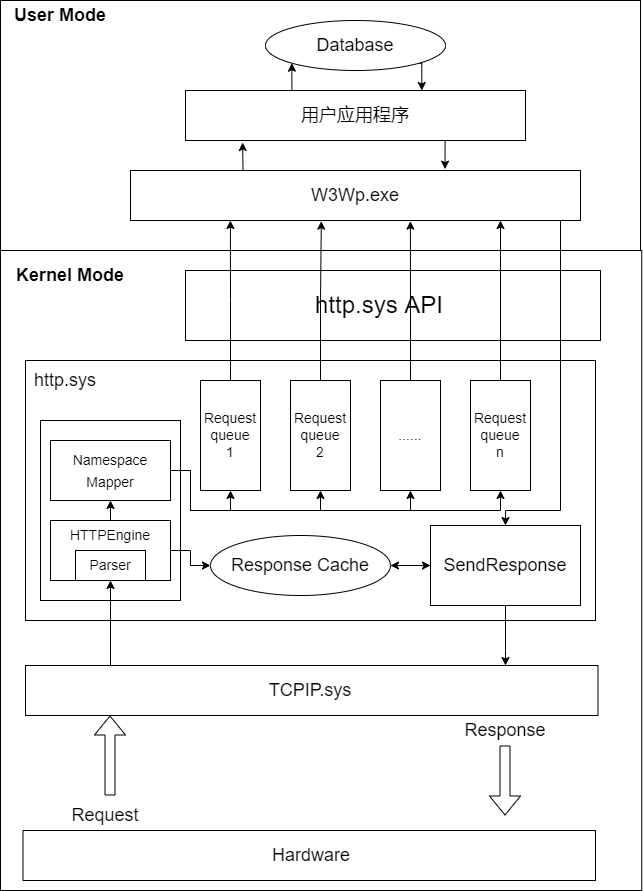

The diagram above was exported from draw.io. Its source (the exported page's mxGraphModel, read from the mxfile embedded in the PNG):
<mxGraphModel dx="1022" dy="1718" grid="1" gridSize="10" guides="1" tooltips="1" connect="1" arrows="1" fold="1" page="1" pageScale="1" pageWidth="827" pageHeight="1169" math="0" shadow="0">
  <root>
    <mxCell id="0" />
    <mxCell id="1" parent="0" />
    <mxCell id="_h0wg2C4OnWapZ-Os4Q--47" value="" style="rounded=0;whiteSpace=wrap;html=1;fontSize=18;" parent="1" vertex="1">
      <mxGeometry x="80" y="170" width="641.25" height="640" as="geometry" />
    </mxCell>
    <mxCell id="uLACsEbOWRCS0kHcXCJe-2" value="" style="rounded=0;whiteSpace=wrap;html=1;" vertex="1" parent="1">
      <mxGeometry x="265" y="190" width="415" height="70" as="geometry" />
    </mxCell>
    <mxCell id="_h0wg2C4OnWapZ-Os4Q--51" value="" style="rounded=0;whiteSpace=wrap;html=1;fontSize=18;" parent="1" vertex="1">
      <mxGeometry x="80" y="-80" width="640" height="250" as="geometry" />
    </mxCell>
    <mxCell id="_h0wg2C4OnWapZ-Os4Q--45" style="edgeStyle=orthogonalEdgeStyle;rounded=0;orthogonalLoop=1;jettySize=auto;html=1;exitX=1;exitY=1;exitDx=0;exitDy=0;entryX=0.695;entryY=0;entryDx=0;entryDy=0;entryPerimeter=0;fontSize=18;fillColor=#FF3333;" parent="1" source="_h0wg2C4OnWapZ-Os4Q--1" target="_h0wg2C4OnWapZ-Os4Q--21" edge="1">
      <mxGeometry relative="1" as="geometry" />
    </mxCell>
    <mxCell id="_h0wg2C4OnWapZ-Os4Q--1" value="&lt;font style=&quot;font-size: 18px&quot;&gt;Database&lt;/font&gt;" style="ellipse;whiteSpace=wrap;html=1;" parent="1" vertex="1">
      <mxGeometry x="345" y="-60" width="180" height="50" as="geometry" />
    </mxCell>
    <mxCell id="_h0wg2C4OnWapZ-Os4Q--2" value="" style="rounded=0;whiteSpace=wrap;html=1;fontSize=18;" parent="1" vertex="1">
      <mxGeometry x="105" y="280" width="570" height="260" as="geometry" />
    </mxCell>
    <mxCell id="_h0wg2C4OnWapZ-Os4Q--3" value="" style="rounded=0;whiteSpace=wrap;html=1;fontSize=18;" parent="1" vertex="1">
      <mxGeometry x="105" y="585" width="572.5" height="50" as="geometry" />
    </mxCell>
    <mxCell id="_h0wg2C4OnWapZ-Os4Q--4" value="TCPIP.sys" style="text;html=1;strokeColor=none;fillColor=none;align=center;verticalAlign=middle;whiteSpace=wrap;rounded=0;fontSize=18;" parent="1" vertex="1">
      <mxGeometry x="360" y="595" width="60" height="30" as="geometry" />
    </mxCell>
    <mxCell id="_h0wg2C4OnWapZ-Os4Q--9" value="" style="rounded=0;whiteSpace=wrap;html=1;fontSize=18;" parent="1" vertex="1">
      <mxGeometry x="120" y="340" width="140" height="180" as="geometry" />
    </mxCell>
    <mxCell id="_h0wg2C4OnWapZ-Os4Q--54" style="edgeStyle=orthogonalEdgeStyle;rounded=0;orthogonalLoop=1;jettySize=auto;html=1;entryX=0;entryY=0.5;entryDx=0;entryDy=0;fontSize=18;fillColor=#FF3333;" parent="1" source="_h0wg2C4OnWapZ-Os4Q--7" target="_h0wg2C4OnWapZ-Os4Q--19" edge="1">
      <mxGeometry relative="1" as="geometry" />
    </mxCell>
    <mxCell id="_h0wg2C4OnWapZ-Os4Q--7" value="&lt;font style=&quot;font-size: 18px&quot;&gt;Response Cache&lt;/font&gt;" style="ellipse;whiteSpace=wrap;html=1;" parent="1" vertex="1">
      <mxGeometry x="290" y="455" width="180" height="60" as="geometry" />
    </mxCell>
    <mxCell id="_h0wg2C4OnWapZ-Os4Q--10" value="http.sys" style="text;html=1;strokeColor=none;fillColor=none;align=center;verticalAlign=middle;whiteSpace=wrap;rounded=0;fontSize=18;" parent="1" vertex="1">
      <mxGeometry x="110" y="280" width="70" height="40" as="geometry" />
    </mxCell>
    <mxCell id="_h0wg2C4OnWapZ-Os4Q--30" style="edgeStyle=orthogonalEdgeStyle;rounded=0;orthogonalLoop=1;jettySize=auto;html=1;exitX=1;exitY=0.5;exitDx=0;exitDy=0;entryX=0.5;entryY=1;entryDx=0;entryDy=0;fontSize=18;fillColor=#FF3333;" parent="1" source="_h0wg2C4OnWapZ-Os4Q--11" target="_h0wg2C4OnWapZ-Os4Q--15" edge="1">
      <mxGeometry relative="1" as="geometry" />
    </mxCell>
    <mxCell id="_h0wg2C4OnWapZ-Os4Q--31" style="edgeStyle=orthogonalEdgeStyle;rounded=0;orthogonalLoop=1;jettySize=auto;html=1;entryX=0.5;entryY=1;entryDx=0;entryDy=0;fontSize=18;fillColor=#FF3333;" parent="1" source="_h0wg2C4OnWapZ-Os4Q--11" target="_h0wg2C4OnWapZ-Os4Q--16" edge="1">
      <mxGeometry relative="1" as="geometry">
        <Array as="points">
          <mxPoint x="270" y="390" />
          <mxPoint x="270" y="430" />
          <mxPoint x="400" y="430" />
        </Array>
      </mxGeometry>
    </mxCell>
    <mxCell id="_h0wg2C4OnWapZ-Os4Q--32" style="edgeStyle=orthogonalEdgeStyle;rounded=0;orthogonalLoop=1;jettySize=auto;html=1;entryX=0.5;entryY=1;entryDx=0;entryDy=0;fontSize=18;fillColor=#FF3333;" parent="1" source="_h0wg2C4OnWapZ-Os4Q--11" target="_h0wg2C4OnWapZ-Os4Q--17" edge="1">
      <mxGeometry relative="1" as="geometry">
        <Array as="points">
          <mxPoint x="270" y="390" />
          <mxPoint x="270" y="430" />
          <mxPoint x="490" y="430" />
        </Array>
      </mxGeometry>
    </mxCell>
    <mxCell id="_h0wg2C4OnWapZ-Os4Q--33" style="edgeStyle=orthogonalEdgeStyle;rounded=0;orthogonalLoop=1;jettySize=auto;html=1;entryX=0.5;entryY=1;entryDx=0;entryDy=0;fontSize=18;fillColor=#FF3333;" parent="1" source="_h0wg2C4OnWapZ-Os4Q--11" target="_h0wg2C4OnWapZ-Os4Q--18" edge="1">
      <mxGeometry relative="1" as="geometry">
        <Array as="points">
          <mxPoint x="270" y="390" />
          <mxPoint x="270" y="430" />
          <mxPoint x="580" y="430" />
        </Array>
      </mxGeometry>
    </mxCell>
    <mxCell id="_h0wg2C4OnWapZ-Os4Q--11" value="&lt;font style=&quot;font-size: 14px&quot;&gt;Namespace&lt;br&gt;Mapper&lt;/font&gt;" style="rounded=0;whiteSpace=wrap;html=1;fontSize=18;" parent="1" vertex="1">
      <mxGeometry x="130" y="360" width="120" height="60" as="geometry" />
    </mxCell>
    <mxCell id="_h0wg2C4OnWapZ-Os4Q--53" style="edgeStyle=orthogonalEdgeStyle;rounded=0;orthogonalLoop=1;jettySize=auto;html=1;entryX=0;entryY=0.5;entryDx=0;entryDy=0;fontSize=18;fillColor=#FF3333;" parent="1" source="_h0wg2C4OnWapZ-Os4Q--12" target="_h0wg2C4OnWapZ-Os4Q--7" edge="1">
      <mxGeometry relative="1" as="geometry" />
    </mxCell>
    <mxCell id="_h0wg2C4OnWapZ-Os4Q--12" value="" style="rounded=0;whiteSpace=wrap;html=1;fontSize=18;" parent="1" vertex="1">
      <mxGeometry x="130" y="440" width="120" height="60" as="geometry" />
    </mxCell>
    <mxCell id="_h0wg2C4OnWapZ-Os4Q--13" value="Parser" style="rounded=0;whiteSpace=wrap;html=1;fontSize=14;" parent="1" vertex="1">
      <mxGeometry x="155" y="470" width="70" height="30" as="geometry" />
    </mxCell>
    <mxCell id="_h0wg2C4OnWapZ-Os4Q--29" style="edgeStyle=orthogonalEdgeStyle;rounded=0;orthogonalLoop=1;jettySize=auto;html=1;exitX=0.5;exitY=0;exitDx=0;exitDy=0;entryX=0.5;entryY=1;entryDx=0;entryDy=0;fontSize=18;fillColor=#FF3333;" parent="1" source="_h0wg2C4OnWapZ-Os4Q--14" target="_h0wg2C4OnWapZ-Os4Q--11" edge="1">
      <mxGeometry relative="1" as="geometry" />
    </mxCell>
    <mxCell id="_h0wg2C4OnWapZ-Os4Q--14" value="HTTPEngine" style="text;html=1;strokeColor=none;fillColor=none;align=center;verticalAlign=middle;whiteSpace=wrap;rounded=0;fontSize=14;" parent="1" vertex="1">
      <mxGeometry x="160" y="440" width="60" height="30" as="geometry" />
    </mxCell>
    <mxCell id="_h0wg2C4OnWapZ-Os4Q--37" style="edgeStyle=orthogonalEdgeStyle;rounded=0;orthogonalLoop=1;jettySize=auto;html=1;entryX=0.222;entryY=1;entryDx=0;entryDy=0;entryPerimeter=0;fontSize=18;fillColor=#FF3333;" parent="1" source="_h0wg2C4OnWapZ-Os4Q--15" target="_h0wg2C4OnWapZ-Os4Q--20" edge="1">
      <mxGeometry relative="1" as="geometry" />
    </mxCell>
    <mxCell id="_h0wg2C4OnWapZ-Os4Q--15" value="Request&lt;br&gt;queue&lt;br&gt;1" style="rounded=0;whiteSpace=wrap;html=1;fontSize=14;" parent="1" vertex="1">
      <mxGeometry x="280" y="300" width="60" height="110" as="geometry" />
    </mxCell>
    <mxCell id="_h0wg2C4OnWapZ-Os4Q--38" style="edgeStyle=orthogonalEdgeStyle;rounded=0;orthogonalLoop=1;jettySize=auto;html=1;exitX=0.5;exitY=0;exitDx=0;exitDy=0;entryX=0.424;entryY=1.013;entryDx=0;entryDy=0;entryPerimeter=0;fontSize=18;fillColor=#FF3333;" parent="1" source="_h0wg2C4OnWapZ-Os4Q--16" target="_h0wg2C4OnWapZ-Os4Q--20" edge="1">
      <mxGeometry relative="1" as="geometry" />
    </mxCell>
    <mxCell id="_h0wg2C4OnWapZ-Os4Q--39" style="edgeStyle=orthogonalEdgeStyle;rounded=0;orthogonalLoop=1;jettySize=auto;html=1;entryX=0.622;entryY=1.013;entryDx=0;entryDy=0;entryPerimeter=0;fontSize=18;fillColor=#FF3333;" parent="1" source="_h0wg2C4OnWapZ-Os4Q--17" target="_h0wg2C4OnWapZ-Os4Q--20" edge="1">
      <mxGeometry relative="1" as="geometry" />
    </mxCell>
    <mxCell id="_h0wg2C4OnWapZ-Os4Q--16" value="Request&lt;br&gt;queue&lt;br&gt;2" style="rounded=0;whiteSpace=wrap;html=1;fontSize=14;" parent="1" vertex="1">
      <mxGeometry x="370" y="300" width="60" height="110" as="geometry" />
    </mxCell>
    <mxCell id="_h0wg2C4OnWapZ-Os4Q--17" value="......" style="rounded=0;whiteSpace=wrap;html=1;fontSize=14;" parent="1" vertex="1">
      <mxGeometry x="460" y="300" width="60" height="110" as="geometry" />
    </mxCell>
    <mxCell id="_h0wg2C4OnWapZ-Os4Q--41" style="edgeStyle=orthogonalEdgeStyle;rounded=0;orthogonalLoop=1;jettySize=auto;html=1;fontSize=18;fillColor=#FF3333;" parent="1" source="_h0wg2C4OnWapZ-Os4Q--18" edge="1">
      <mxGeometry relative="1" as="geometry">
        <mxPoint x="580" y="140" as="targetPoint" />
      </mxGeometry>
    </mxCell>
    <mxCell id="_h0wg2C4OnWapZ-Os4Q--18" value="Request&lt;br&gt;queue&lt;br&gt;n" style="rounded=0;whiteSpace=wrap;html=1;fontSize=14;" parent="1" vertex="1">
      <mxGeometry x="550" y="300" width="60" height="110" as="geometry" />
    </mxCell>
    <mxCell id="_h0wg2C4OnWapZ-Os4Q--35" style="edgeStyle=orthogonalEdgeStyle;rounded=0;orthogonalLoop=1;jettySize=auto;html=1;exitX=0.5;exitY=1;exitDx=0;exitDy=0;fontSize=18;fillColor=#FF3333;" parent="1" source="_h0wg2C4OnWapZ-Os4Q--19" target="_h0wg2C4OnWapZ-Os4Q--3" edge="1">
      <mxGeometry relative="1" as="geometry">
        <Array as="points">
          <mxPoint x="585" y="570" />
          <mxPoint x="585" y="570" />
        </Array>
      </mxGeometry>
    </mxCell>
    <mxCell id="_h0wg2C4OnWapZ-Os4Q--46" style="edgeStyle=orthogonalEdgeStyle;rounded=0;orthogonalLoop=1;jettySize=auto;html=1;exitX=0;exitY=0.5;exitDx=0;exitDy=0;entryX=1;entryY=0.5;entryDx=0;entryDy=0;fontSize=18;fillColor=#FF3333;" parent="1" source="_h0wg2C4OnWapZ-Os4Q--19" target="_h0wg2C4OnWapZ-Os4Q--7" edge="1">
      <mxGeometry relative="1" as="geometry" />
    </mxCell>
    <mxCell id="_h0wg2C4OnWapZ-Os4Q--19" value="&lt;font style=&quot;font-size: 18px&quot;&gt;SendResponse&lt;/font&gt;" style="rounded=0;whiteSpace=wrap;html=1;fontSize=14;" parent="1" vertex="1">
      <mxGeometry x="510" y="445" width="150" height="80" as="geometry" />
    </mxCell>
    <mxCell id="_h0wg2C4OnWapZ-Os4Q--36" style="edgeStyle=orthogonalEdgeStyle;rounded=0;orthogonalLoop=1;jettySize=auto;html=1;exitX=0.75;exitY=1;exitDx=0;exitDy=0;entryX=0.5;entryY=0;entryDx=0;entryDy=0;fontSize=18;fillColor=#FF3333;" parent="1" source="_h0wg2C4OnWapZ-Os4Q--20" target="_h0wg2C4OnWapZ-Os4Q--19" edge="1">
      <mxGeometry relative="1" as="geometry">
        <Array as="points">
          <mxPoint x="640" y="140" />
          <mxPoint x="640" y="430" />
          <mxPoint x="585" y="430" />
        </Array>
      </mxGeometry>
    </mxCell>
    <mxCell id="_h0wg2C4OnWapZ-Os4Q--42" style="edgeStyle=orthogonalEdgeStyle;rounded=0;orthogonalLoop=1;jettySize=auto;html=1;exitX=0.25;exitY=0;exitDx=0;exitDy=0;entryX=0.168;entryY=1.04;entryDx=0;entryDy=0;entryPerimeter=0;fontSize=18;fillColor=#FF3333;" parent="1" source="_h0wg2C4OnWapZ-Os4Q--20" target="_h0wg2C4OnWapZ-Os4Q--21" edge="1">
      <mxGeometry relative="1" as="geometry" />
    </mxCell>
    <mxCell id="_h0wg2C4OnWapZ-Os4Q--20" value="W3Wp.exe" style="rounded=0;whiteSpace=wrap;html=1;fontSize=18;" parent="1" vertex="1">
      <mxGeometry x="210" y="90" width="450" height="50" as="geometry" />
    </mxCell>
    <mxCell id="_h0wg2C4OnWapZ-Os4Q--43" style="edgeStyle=orthogonalEdgeStyle;rounded=0;orthogonalLoop=1;jettySize=auto;html=1;exitX=0.75;exitY=1;exitDx=0;exitDy=0;entryX=0.699;entryY=-0.027;entryDx=0;entryDy=0;entryPerimeter=0;fontSize=18;fillColor=#FF3333;" parent="1" source="_h0wg2C4OnWapZ-Os4Q--21" target="_h0wg2C4OnWapZ-Os4Q--20" edge="1">
      <mxGeometry relative="1" as="geometry" />
    </mxCell>
    <mxCell id="_h0wg2C4OnWapZ-Os4Q--44" style="edgeStyle=orthogonalEdgeStyle;rounded=0;orthogonalLoop=1;jettySize=auto;html=1;exitX=0.25;exitY=0;exitDx=0;exitDy=0;entryX=0;entryY=1;entryDx=0;entryDy=0;fontSize=18;fillColor=#FF3333;" parent="1" source="_h0wg2C4OnWapZ-Os4Q--21" target="_h0wg2C4OnWapZ-Os4Q--1" edge="1">
      <mxGeometry relative="1" as="geometry" />
    </mxCell>
    <mxCell id="_h0wg2C4OnWapZ-Os4Q--21" value="用户应用程序" style="rounded=0;whiteSpace=wrap;html=1;fontSize=18;" parent="1" vertex="1">
      <mxGeometry x="265" y="10" width="340" height="50" as="geometry" />
    </mxCell>
    <mxCell id="_h0wg2C4OnWapZ-Os4Q--22" value="" style="shape=flexArrow;endArrow=classic;html=1;rounded=0;fontSize=18;" parent="1" edge="1">
      <mxGeometry width="50" height="50" relative="1" as="geometry">
        <mxPoint x="189.5" y="715" as="sourcePoint" />
        <mxPoint x="189.5" y="635" as="targetPoint" />
      </mxGeometry>
    </mxCell>
    <mxCell id="_h0wg2C4OnWapZ-Os4Q--23" value="Request" style="text;html=1;strokeColor=none;fillColor=none;align=center;verticalAlign=middle;whiteSpace=wrap;rounded=0;fontSize=18;" parent="1" vertex="1">
      <mxGeometry x="150" y="720" width="70" height="30" as="geometry" />
    </mxCell>
    <mxCell id="_h0wg2C4OnWapZ-Os4Q--24" value="Response" style="text;html=1;strokeColor=none;fillColor=none;align=center;verticalAlign=middle;whiteSpace=wrap;rounded=0;fontSize=18;" parent="1" vertex="1">
      <mxGeometry x="555" y="635" width="60" height="30" as="geometry" />
    </mxCell>
    <mxCell id="_h0wg2C4OnWapZ-Os4Q--25" value="" style="shape=flexArrow;endArrow=classic;html=1;rounded=0;fontSize=18;" parent="1" edge="1">
      <mxGeometry width="50" height="50" relative="1" as="geometry">
        <mxPoint x="584.5" y="665" as="sourcePoint" />
        <mxPoint x="584.5" y="735" as="targetPoint" />
      </mxGeometry>
    </mxCell>
    <mxCell id="_h0wg2C4OnWapZ-Os4Q--34" style="edgeStyle=orthogonalEdgeStyle;rounded=0;orthogonalLoop=1;jettySize=auto;html=1;exitX=0.25;exitY=0;exitDx=0;exitDy=0;entryX=0.5;entryY=1;entryDx=0;entryDy=0;fontSize=18;fillColor=#FF3333;" parent="1" source="_h0wg2C4OnWapZ-Os4Q--3" target="_h0wg2C4OnWapZ-Os4Q--13" edge="1">
      <mxGeometry relative="1" as="geometry">
        <Array as="points">
          <mxPoint x="190" y="585" />
        </Array>
      </mxGeometry>
    </mxCell>
    <mxCell id="_h0wg2C4OnWapZ-Os4Q--48" value="" style="rounded=0;whiteSpace=wrap;html=1;fontSize=18;" parent="1" vertex="1">
      <mxGeometry x="102.5" y="750" width="572.5" height="50" as="geometry" />
    </mxCell>
    <mxCell id="_h0wg2C4OnWapZ-Os4Q--49" value="Hardware" style="text;html=1;strokeColor=none;fillColor=none;align=center;verticalAlign=middle;whiteSpace=wrap;rounded=0;fontSize=18;" parent="1" vertex="1">
      <mxGeometry x="360.63" y="760" width="60" height="30" as="geometry" />
    </mxCell>
    <mxCell id="_h0wg2C4OnWapZ-Os4Q--50" value="&lt;b&gt;Kernel Mode&lt;/b&gt;" style="text;html=1;strokeColor=none;fillColor=none;align=center;verticalAlign=middle;whiteSpace=wrap;rounded=0;fontSize=18;" parent="1" vertex="1">
      <mxGeometry x="90" y="180" width="120" height="30" as="geometry" />
    </mxCell>
    <mxCell id="_h0wg2C4OnWapZ-Os4Q--52" value="&lt;b&gt;User Mode&lt;/b&gt;" style="text;html=1;strokeColor=none;fillColor=none;align=center;verticalAlign=middle;whiteSpace=wrap;rounded=0;fontSize=18;" parent="1" vertex="1">
      <mxGeometry x="80" y="-80" width="120" height="30" as="geometry" />
    </mxCell>
    <mxCell id="uLACsEbOWRCS0kHcXCJe-4" value="&lt;font style=&quot;font-size: 24px&quot;&gt;http.sys API&lt;/font&gt;" style="text;html=1;strokeColor=none;fillColor=none;align=center;verticalAlign=middle;whiteSpace=wrap;rounded=0;fontSize=18;" vertex="1" parent="1">
      <mxGeometry x="380" y="210" width="158" height="30" as="geometry" />
    </mxCell>
  </root>
</mxGraphModel>